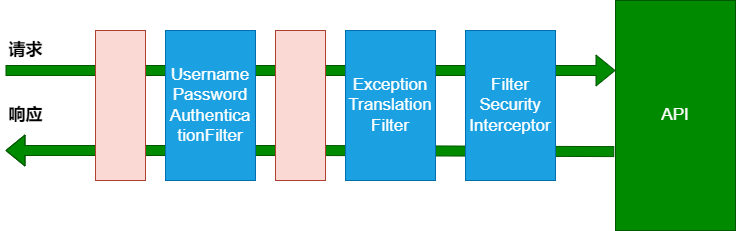

The diagram above was exported from draw.io. Its source (the exported page's mxGraphModel, read from the mxfile embedded in the PNG):
<mxGraphModel dx="750" dy="566" grid="1" gridSize="10" guides="1" tooltips="1" connect="1" arrows="1" fold="1" page="1" pageScale="1" pageWidth="827" pageHeight="1169" math="0" shadow="0">
  <root>
    <mxCell id="0" />
    <mxCell id="1" parent="0" />
    <mxCell id="2" value="" style="shape=flexArrow;endArrow=classic;html=1;fillColor=#008a00;strokeColor=#005700;" parent="1" edge="1">
      <mxGeometry width="50" height="50" relative="1" as="geometry">
        <mxPoint x="50" y="200" as="sourcePoint" />
        <mxPoint x="660" y="200" as="targetPoint" />
      </mxGeometry>
    </mxCell>
    <mxCell id="3" value="" style="shape=flexArrow;endArrow=classic;html=1;fillColor=#008a00;strokeColor=#005700;exitX=-0.01;exitY=0.657;exitDx=0;exitDy=0;exitPerimeter=0;" parent="1" source="16" edge="1">
      <mxGeometry width="50" height="50" relative="1" as="geometry">
        <mxPoint x="660" y="280" as="sourcePoint" />
        <mxPoint x="50" y="280" as="targetPoint" />
        <Array as="points">
          <mxPoint x="355" y="280" />
        </Array>
      </mxGeometry>
    </mxCell>
    <mxCell id="4" value="&lt;font style=&quot;font-size: 17px&quot;&gt;&lt;b&gt;请求&lt;/b&gt;&lt;/font&gt;" style="text;html=1;align=center;verticalAlign=middle;resizable=0;points=[];autosize=1;strokeColor=none;fillColor=none;" parent="1" vertex="1">
      <mxGeometry x="45" y="170" width="50" height="20" as="geometry" />
    </mxCell>
    <mxCell id="5" value="&lt;b&gt;响应&lt;/b&gt;" style="text;html=1;align=center;verticalAlign=middle;resizable=0;points=[];autosize=1;strokeColor=none;fillColor=none;fontSize=17;" parent="1" vertex="1">
      <mxGeometry x="45" y="230" width="50" height="30" as="geometry" />
    </mxCell>
    <mxCell id="6" value="" style="rounded=0;whiteSpace=wrap;html=1;fontSize=17;fillColor=#fad9d5;strokeColor=#ae4132;" parent="1" vertex="1">
      <mxGeometry x="140" y="160" width="50" height="150" as="geometry" />
    </mxCell>
    <mxCell id="10" value="" style="rounded=0;whiteSpace=wrap;html=1;fontSize=17;fillColor=#fad9d5;strokeColor=#ae4132;" parent="1" vertex="1">
      <mxGeometry x="320" y="160" width="50" height="150" as="geometry" />
    </mxCell>
    <mxCell id="13" value="Username&lt;br&gt;Password&lt;br&gt;Authentica&lt;br&gt;tionFilter" style="rounded=0;whiteSpace=wrap;html=1;fontSize=17;fillColor=#1ba1e2;strokeColor=#006EAF;fontColor=#ffffff;" parent="1" vertex="1">
      <mxGeometry x="210" y="160" width="90" height="150" as="geometry" />
    </mxCell>
    <mxCell id="14" value="Filter&lt;br&gt;Security&lt;br&gt;Interceptor" style="rounded=0;whiteSpace=wrap;html=1;fontSize=17;fillColor=#1ba1e2;fontColor=#ffffff;strokeColor=#006EAF;" parent="1" vertex="1">
      <mxGeometry x="510" y="160" width="90" height="150" as="geometry" />
    </mxCell>
    <mxCell id="15" value="Exception&lt;br&gt;Translation&lt;br&gt;Filter" style="rounded=0;whiteSpace=wrap;html=1;fontSize=17;fillColor=#1ba1e2;fontColor=#ffffff;strokeColor=#006EAF;" parent="1" vertex="1">
      <mxGeometry x="390" y="160" width="90" height="150" as="geometry" />
    </mxCell>
    <mxCell id="16" value="API" style="rounded=0;whiteSpace=wrap;html=1;fontSize=17;fillColor=#008a00;fontColor=#ffffff;strokeColor=#005700;" parent="1" vertex="1">
      <mxGeometry x="660" y="130" width="120" height="230" as="geometry" />
    </mxCell>
  </root>
</mxGraphModel>